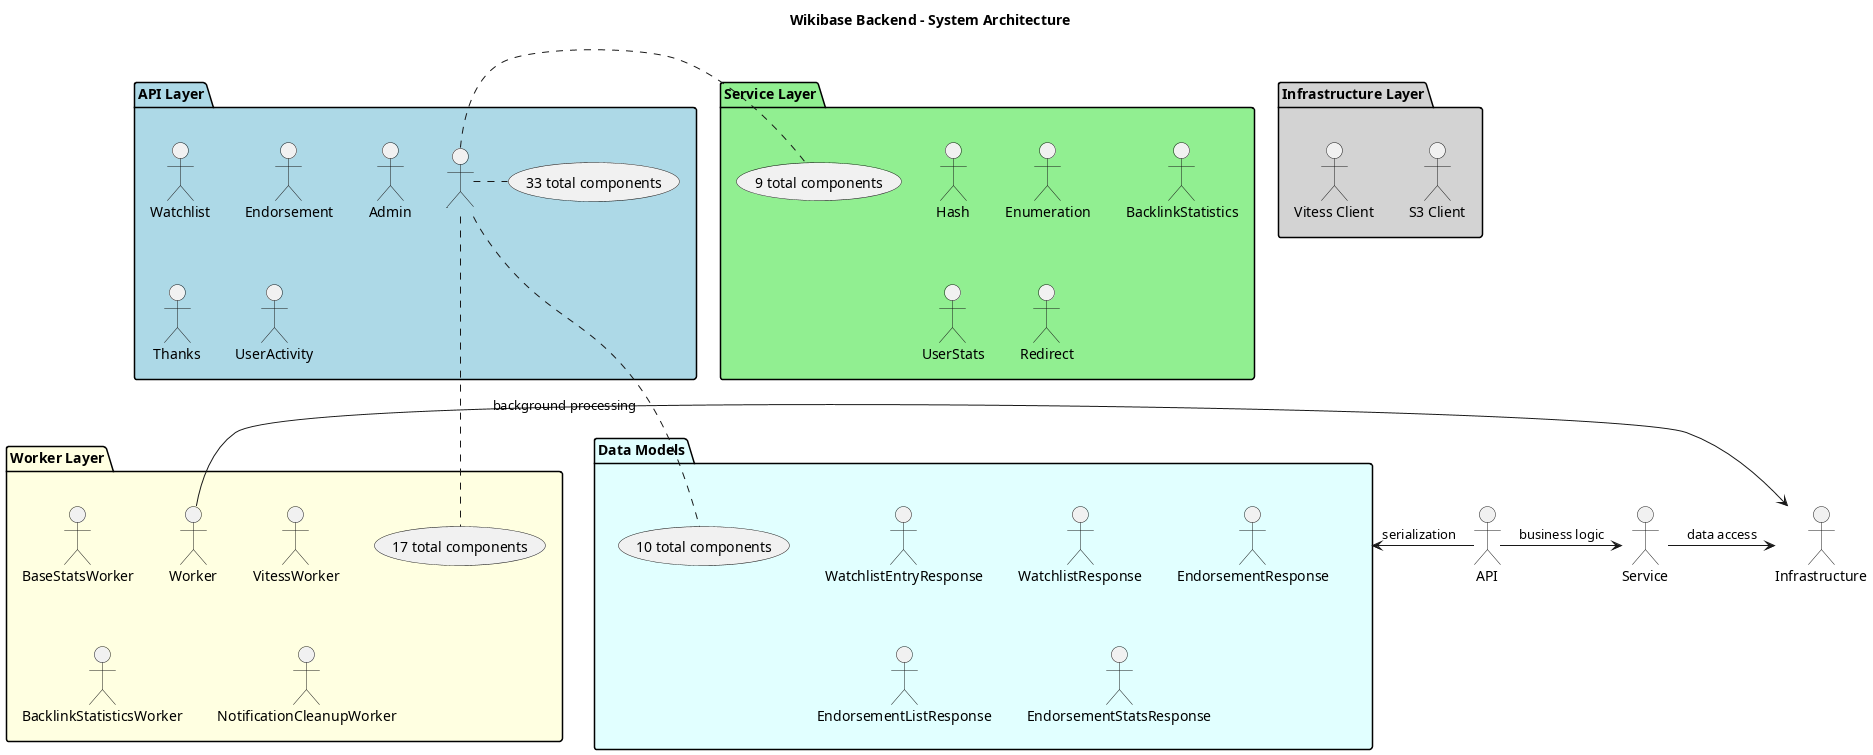

The diagram above was rendered by PlantUML. Its source (embedded in the PNG):
@startuml System Architecture

title Wikibase Backend - System Architecture

package "API Layer" as APILayer #LightBlue {
    "Watchlist" as WatchlistHandler
    "Endorsement" as EndorsementHandler
    "Admin" as AdminHandler
    "Thanks" as ThanksHandler
    "UserActivity" as UserActivityHandler
    ... (33 total components)
}

package "Service Layer" as ServiceLayer #LightGreen {
    "Hash" as HashService
    "Enumeration" as EnumerationService
    "BacklinkStatistics" as BacklinkStatisticsService
    "UserStats" as UserStatsService
    "Redirect" as RedirectService
    ... (9 total components)
}

package "Worker Layer" as WorkerLayer #LightYellow {
    "BaseStatsWorker" as BaseStatsWorker
    "VitessWorker" as VitessWorker
    "Worker" as Worker
    "BacklinkStatisticsWorker" as BacklinkStatisticsWorker
    "NotificationCleanupWorker" as NotificationCleanupWorker
    ... (17 total components)
}

package "Infrastructure Layer" as InfrastructureLayer #LightGray {
    "Vitess Client" as Vitess_Client
    "S3 Client" as S3_Client
}

package "Data Models" as DataModels #LightCyan {
    "WatchlistEntryResponse" as WatchlistEntryResponse
    "WatchlistResponse" as WatchlistResponse
    "EndorsementResponse" as EndorsementResponse
    "EndorsementListResponse" as EndorsementListResponse
    "EndorsementStatsResponse" as EndorsementStatsResponse
    ... (10 total components)
}


' Relationships
API -> Service : business logic
Service -> Infrastructure : data access
Worker -> Infrastructure : background processing
API -> DataModels : serialization

@enduml